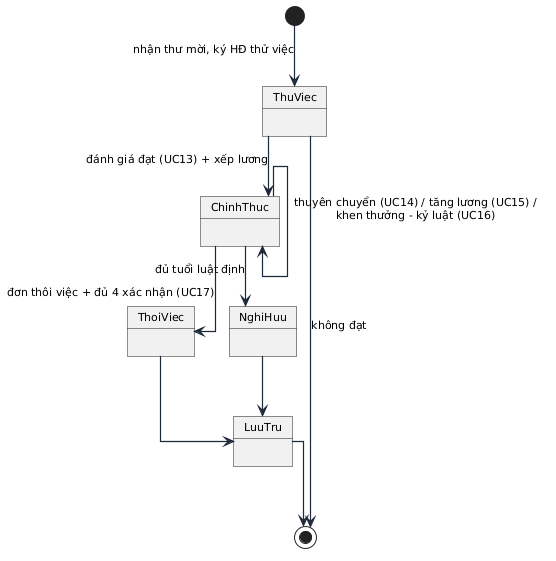

The diagram above was rendered by PlantUML. Its source (embedded in the PNG):
@startuml

skinparam linetype ortho
skinparam shadowing false
skinparam roundcorner 0
skinparam defaultFontName "Arial"
skinparam defaultFontSize 11
skinparam ArrowColor #1E293B
skinparam ArrowThickness 1.2
skinparam packageStyle rectangle
skinparam actorStyle awesome


[*] -down-> ThuViec : nhận thư mời, ký HĐ thử việc
ThuViec -down-> ChinhThuc : đánh giá đạt (UC13) + xếp lương
ThuViec -down-> [*] : không đạt
ChinhThuc -down-> ChinhThuc : thuyên chuyển (UC14) / tăng lương (UC15) /\nkhen thưởng - kỷ luật (UC16)
ChinhThuc -down-> ThoiViec : đơn thôi việc + đủ 4 xác nhận (UC17)
ChinhThuc -down-> NghiHuu : đủ tuổi luật định
ThoiViec -down-> LuuTru
NghiHuu -down-> LuuTru
LuuTru -down-> [*]
@enduml